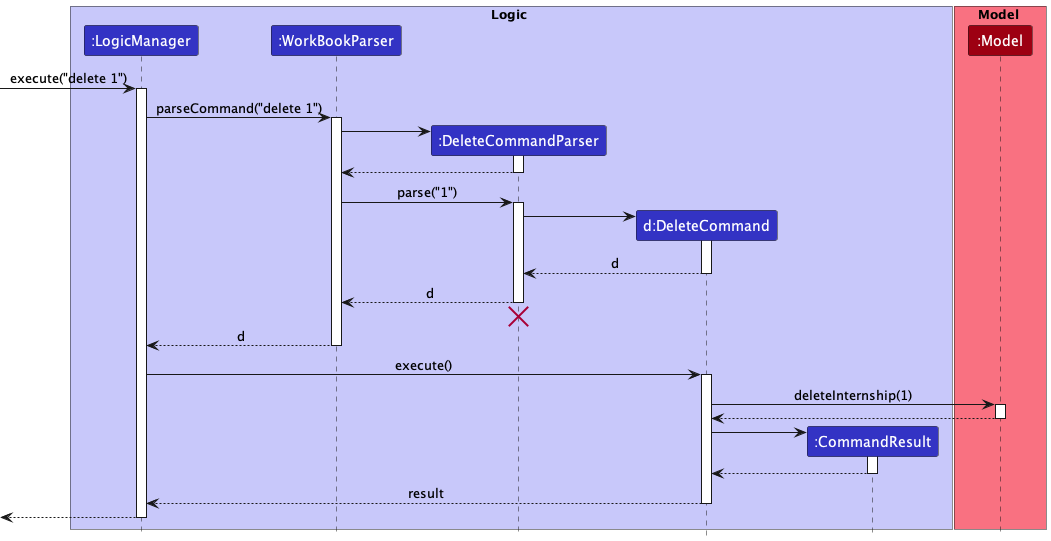

The diagram above was rendered by PlantUML. Its source (embedded in the PNG):
@startuml
!include style.puml

box Logic LOGIC_COLOR_T1
participant ":LogicManager" as LogicManager LOGIC_COLOR
participant ":WorkBookParser" as AddressBookParser LOGIC_COLOR
participant ":DeleteCommandParser" as DeleteCommandParser LOGIC_COLOR
participant "d:DeleteCommand" as DeleteCommand LOGIC_COLOR
participant ":CommandResult" as CommandResult LOGIC_COLOR
end box

box Model MODEL_COLOR_T1
participant ":Model" as Model MODEL_COLOR
end box

[-> LogicManager : execute("delete 1")
activate LogicManager

LogicManager -> AddressBookParser : parseCommand("delete 1")
activate AddressBookParser

create DeleteCommandParser
AddressBookParser -> DeleteCommandParser
activate DeleteCommandParser

DeleteCommandParser --> AddressBookParser
deactivate DeleteCommandParser

AddressBookParser -> DeleteCommandParser : parse("1")
activate DeleteCommandParser

create DeleteCommand
DeleteCommandParser -> DeleteCommand
activate DeleteCommand

DeleteCommand --> DeleteCommandParser : d
deactivate DeleteCommand

DeleteCommandParser --> AddressBookParser : d
deactivate DeleteCommandParser
'Hidden arrow to position the destroy marker below the end of the activation bar.
DeleteCommandParser -[hidden]-> AddressBookParser
destroy DeleteCommandParser

AddressBookParser --> LogicManager : d
deactivate AddressBookParser

LogicManager -> DeleteCommand : execute()
activate DeleteCommand

DeleteCommand -> Model : deleteInternship(1)
activate Model

Model --> DeleteCommand
deactivate Model

create CommandResult
DeleteCommand -> CommandResult
activate CommandResult

CommandResult --> DeleteCommand
deactivate CommandResult

DeleteCommand --> LogicManager : result
deactivate DeleteCommand

[<--LogicManager
deactivate LogicManager
@enduml